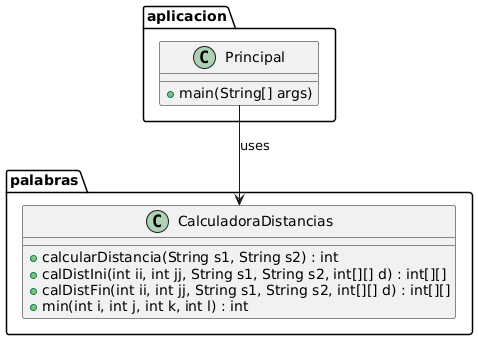

The diagram above was rendered by PlantUML. Its source (embedded in the PNG):
@startuml
package aplicacion {
    class Principal {
        +main(String[] args)
    }
}

package palabras {
    class CalculadoraDistancias {
        +calcularDistancia(String s1, String s2) : int
        +calDistIni(int ii, int jj, String s1, String s2, int[][] d) : int[][]
        +calDistFin(int ii, int jj, String s1, String s2, int[][] d) : int[][]
        +min(int i, int j, int k, int l) : int
    }
}

Principal --> CalculadoraDistancias : uses
@enduml